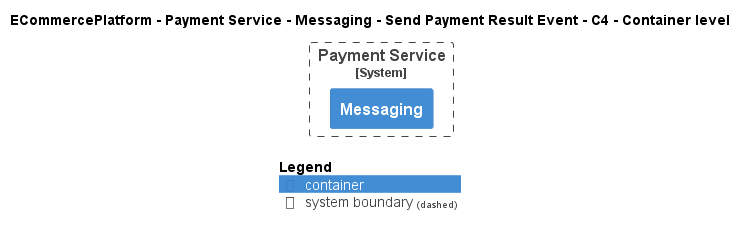

The diagram above was rendered by PlantUML. Its source (embedded in the PNG):
@startuml
!pragma layout smetana
!include ..\..\..\..\..\..\..\.c4s\C4_Container.puml

AddElementTag("c4interflow:lifecycle:new", $bgColor=green, $fontColor=#ffffff, $borderColor=green, $shadowing="False")
AddElementTag("c4interflow:lifecycle:changed", $bgColor=orange, $fontColor=#ffffff, $borderColor=orange, $shadowing="False")
AddElementTag("c4interflow:lifecycle:removed", $bgColor=red, $fontColor=#ffffff, $borderColor=red, $shadowing="False")

AddRelTag("c4interflow:lifecycle:new", $textColor=green, $lineColor=green)
AddRelTag("c4interflow:lifecycle:changed", $textColor=orange, $lineColor=orange)
AddRelTag("c4interflow:lifecycle:removed", $textColor=red, $lineColor=red)

SHOW_PERSON_PORTRAIT()
LAYOUT_TOP_DOWN()

skinparam linetype polyline

title ECommercePlatform - Payment Service - Messaging - Send Payment Result Event - C4 - Container level


System_Boundary(ECommercePlatform.SoftwareSystems.PaymentService, "Payment Service") {
    Container(ECommercePlatform.SoftwareSystems.PaymentService.Containers.Messaging, "Messaging", "", "")
}



SHOW_LEGEND()
@enduml